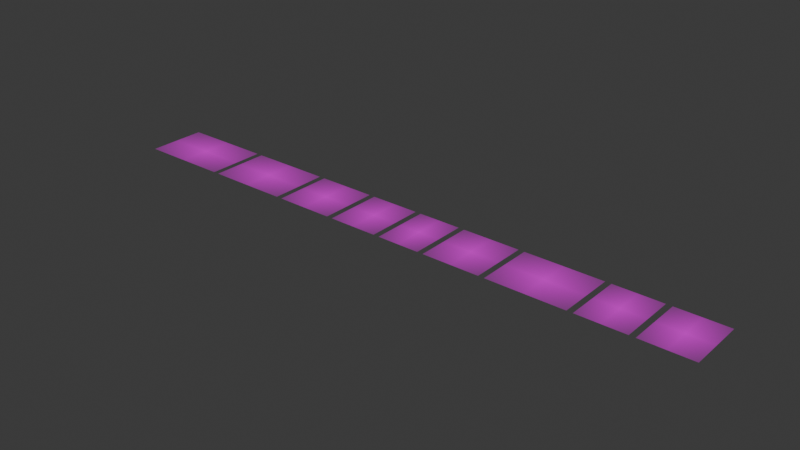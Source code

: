 # Source: cannabisposters.blend  (saved by Blender 4.2.66; exported with 4.5.12 LTS)
import bpy
from mathutils import Matrix  # noqa: F401  (used for matrix-valued properties, if any)

bpy.ops.wm.read_factory_settings(use_empty=True)
scene = bpy.context.scene
scene.name = 'Scene'

# ---- collections
col_collection = bpy.data.collections.new('Collection'); scene.collection.children.link(col_collection)

# ---- images (referenced by path relative to the original .blend; pixels are not part of the script)
import os
ASSET_DIR = os.environ.get("B2B_ASSET_DIR", "")  # directory of the original .blend (textures are referenced by path, not embedded)
HERE = os.path.dirname(os.path.abspath(__file__))  # packed textures are extracted next to this script under _unpacked/

def load_image(name, relpath, width, height, colorspace="sRGB"):
    """Load a texture the original file referenced (path relative to the .blend, or extracted next to this script)."""
    p = next((c for c in (os.path.join(HERE, relpath), os.path.join(ASSET_DIR, relpath)) if relpath and os.path.exists(c)), "")
    if p:
        img = bpy.data.images.load(p, check_existing=True)
        img.name = name
    else:  # same state as the original file: an image datablock whose file is absent (Cycles renders it pink)
        img = bpy.data.images.new(name, width, height)
        img.source = "FILE"
        img.filepath = "//" + (relpath or name)
    img.colorspace_settings.name = colorspace
    return img
img_420sticker_jpg = load_image('420sticker.jpg', '420sticker.jpg', 1024, 1024, 'sRGB')
img_cannabis_warning_label_png = load_image('cannabis-warning-label.png', 'cannabis-warning-label.png', 1024, 1024, 'sRGB')
img_marijuana_leaf_jpg = load_image('marijuana_leaf.jpg', 'marijuana_leaf.jpg', 1024, 1024, 'sRGB')
img_potleaf_png = load_image('potleaf.png', 'potleaf.png', 1024, 1024, 'sRGB')
img_scientificcannabis_jpg = load_image('scientificcannabis.jpg', 'scientificcannabis.jpg', 1024, 1024, 'sRGB')
img_smileystoner_png = load_image('smileystoner.png', 'smileystoner.png', 1024, 1024, 'sRGB')
img_smileyweed_png = load_image('smileyweed.png', 'smileyweed.png', 1024, 1024, 'sRGB')
img_vintage_cannabis_poster_png = load_image('vintage-cannabis-poster.png', 'vintage-cannabis-poster.png', 1024, 1024, 'sRGB')
img_weedisgood_stickers_png = load_image('weedisgood-stickers.png', 'weedisgood-stickers.png', 1024, 1024, 'sRGB')

# ---- materials (node trees are filled in below, after node groups)
mat_420sticker = bpy.data.materials.new('420sticker')
mat_420sticker.use_backface_culling_lightprobe_volume = False
mat_420sticker.thickness_mode = 'SLAB'
mat_cannabis_warning_label = bpy.data.materials.new('cannabis-warning-label')
mat_cannabis_warning_label.use_backface_culling_lightprobe_volume = False
mat_cannabis_warning_label.thickness_mode = 'SLAB'
mat_marijuana_leaf = bpy.data.materials.new('marijuana_leaf')
mat_marijuana_leaf.use_backface_culling_lightprobe_volume = False
mat_marijuana_leaf.thickness_mode = 'SLAB'
mat_potleaf = bpy.data.materials.new('potleaf')
mat_potleaf.use_backface_culling_lightprobe_volume = False
mat_potleaf.thickness_mode = 'SLAB'
mat_scientificcannabis = bpy.data.materials.new('scientificcannabis')
mat_scientificcannabis.use_backface_culling_lightprobe_volume = False
mat_scientificcannabis.thickness_mode = 'SLAB'
mat_smileystoner = bpy.data.materials.new('smileystoner')
mat_smileystoner.use_backface_culling_lightprobe_volume = False
mat_smileystoner.thickness_mode = 'SLAB'
mat_smileyweed = bpy.data.materials.new('smileyweed')
mat_smileyweed.use_backface_culling_lightprobe_volume = False
mat_smileyweed.thickness_mode = 'SLAB'
mat_vintage_cannabis_poster = bpy.data.materials.new('vintage-cannabis-poster')
mat_vintage_cannabis_poster.use_backface_culling_lightprobe_volume = False
mat_vintage_cannabis_poster.thickness_mode = 'SLAB'
mat_weedisgood_stickers = bpy.data.materials.new('weedisgood-stickers')
mat_weedisgood_stickers.use_backface_culling_lightprobe_volume = False
mat_weedisgood_stickers.thickness_mode = 'SLAB'

# ---- material node trees
mat_420sticker.use_nodes = True; mat_420sticker.node_tree.nodes.clear()
_N = mat_420sticker.node_tree.nodes; _L = mat_420sticker.node_tree.links
n0 = _N.new('ShaderNodeOutputMaterial'); n0.name = 'Material Output'; n0.location = (300, 300)
n1 = _N.new('ShaderNodeTexImage'); n1.name = 'Image Texture'; n1.location = (-200, 300)
n1.image = img_420sticker_jpg
n1.extension = 'CLIP'
n2 = _N.new('ShaderNodeBsdfPrincipled'); n2.name = 'Principled BSDF'; n2.location = (0, 300)
_L.new(n1.outputs[0], n2.inputs[0])
_L.new(n1.outputs[1], n2.inputs[4])
_L.new(n2.outputs[0], n0.inputs[0])
n0.is_active_output = True
mat_cannabis_warning_label.use_nodes = True; mat_cannabis_warning_label.node_tree.nodes.clear()
_N = mat_cannabis_warning_label.node_tree.nodes; _L = mat_cannabis_warning_label.node_tree.links
n0 = _N.new('ShaderNodeOutputMaterial'); n0.name = 'Material Output'; n0.location = (300, 300)
n1 = _N.new('ShaderNodeTexImage'); n1.name = 'Image Texture'; n1.location = (-200, 300)
n1.image = img_cannabis_warning_label_png
n1.extension = 'CLIP'
n2 = _N.new('ShaderNodeBsdfPrincipled'); n2.name = 'Principled BSDF'; n2.location = (0, 300)
_L.new(n1.outputs[0], n2.inputs[0])
_L.new(n1.outputs[1], n2.inputs[4])
_L.new(n2.outputs[0], n0.inputs[0])
n0.is_active_output = True
mat_marijuana_leaf.use_nodes = True; mat_marijuana_leaf.node_tree.nodes.clear()
_N = mat_marijuana_leaf.node_tree.nodes; _L = mat_marijuana_leaf.node_tree.links
n0 = _N.new('ShaderNodeOutputMaterial'); n0.name = 'Material Output'; n0.location = (300, 300)
n1 = _N.new('ShaderNodeTexImage'); n1.name = 'Image Texture'; n1.location = (-200, 300)
n1.image = img_marijuana_leaf_jpg
n1.extension = 'CLIP'
n2 = _N.new('ShaderNodeBsdfPrincipled'); n2.name = 'Principled BSDF'; n2.location = (0, 300)
_L.new(n1.outputs[0], n2.inputs[0])
_L.new(n1.outputs[1], n2.inputs[4])
_L.new(n2.outputs[0], n0.inputs[0])
n0.is_active_output = True
mat_potleaf.use_nodes = True; mat_potleaf.node_tree.nodes.clear()
_N = mat_potleaf.node_tree.nodes; _L = mat_potleaf.node_tree.links
n0 = _N.new('ShaderNodeOutputMaterial'); n0.name = 'Material Output'; n0.location = (300, 300)
n1 = _N.new('ShaderNodeTexImage'); n1.name = 'Image Texture'; n1.location = (-200, 300)
n1.image = img_potleaf_png
n1.extension = 'CLIP'
n2 = _N.new('ShaderNodeBsdfPrincipled'); n2.name = 'Principled BSDF'; n2.location = (0, 300)
_L.new(n1.outputs[0], n2.inputs[0])
_L.new(n1.outputs[1], n2.inputs[4])
_L.new(n2.outputs[0], n0.inputs[0])
n0.is_active_output = True
mat_scientificcannabis.use_nodes = True; mat_scientificcannabis.node_tree.nodes.clear()
_N = mat_scientificcannabis.node_tree.nodes; _L = mat_scientificcannabis.node_tree.links
n0 = _N.new('ShaderNodeOutputMaterial'); n0.name = 'Material Output'; n0.location = (300, 300)
n1 = _N.new('ShaderNodeTexImage'); n1.name = 'Image Texture'; n1.location = (-200, 300)
n1.image = img_scientificcannabis_jpg
n1.extension = 'CLIP'
n2 = _N.new('ShaderNodeBsdfPrincipled'); n2.name = 'Principled BSDF'; n2.location = (0, 300)
_L.new(n1.outputs[0], n2.inputs[0])
_L.new(n1.outputs[1], n2.inputs[4])
_L.new(n2.outputs[0], n0.inputs[0])
n0.is_active_output = True
mat_smileystoner.use_nodes = True; mat_smileystoner.node_tree.nodes.clear()
_N = mat_smileystoner.node_tree.nodes; _L = mat_smileystoner.node_tree.links
n0 = _N.new('ShaderNodeOutputMaterial'); n0.name = 'Material Output'; n0.location = (300, 300)
n1 = _N.new('ShaderNodeTexImage'); n1.name = 'Image Texture'; n1.location = (-200, 300)
n1.image = img_smileystoner_png
n1.extension = 'CLIP'
n2 = _N.new('ShaderNodeBsdfPrincipled'); n2.name = 'Principled BSDF'; n2.location = (0, 300)
_L.new(n1.outputs[0], n2.inputs[0])
_L.new(n1.outputs[1], n2.inputs[4])
_L.new(n2.outputs[0], n0.inputs[0])
n0.is_active_output = True
mat_smileyweed.use_nodes = True; mat_smileyweed.node_tree.nodes.clear()
_N = mat_smileyweed.node_tree.nodes; _L = mat_smileyweed.node_tree.links
n0 = _N.new('ShaderNodeOutputMaterial'); n0.name = 'Material Output'; n0.location = (300, 300)
n1 = _N.new('ShaderNodeTexImage'); n1.name = 'Image Texture'; n1.location = (-200, 300)
n1.image = img_smileyweed_png
n1.extension = 'CLIP'
n2 = _N.new('ShaderNodeBsdfPrincipled'); n2.name = 'Principled BSDF'; n2.location = (0, 300)
_L.new(n1.outputs[0], n2.inputs[0])
_L.new(n1.outputs[1], n2.inputs[4])
_L.new(n2.outputs[0], n0.inputs[0])
n0.is_active_output = True
mat_vintage_cannabis_poster.use_nodes = True; mat_vintage_cannabis_poster.node_tree.nodes.clear()
_N = mat_vintage_cannabis_poster.node_tree.nodes; _L = mat_vintage_cannabis_poster.node_tree.links
n0 = _N.new('ShaderNodeOutputMaterial'); n0.name = 'Material Output'; n0.location = (300, 300)
n1 = _N.new('ShaderNodeTexImage'); n1.name = 'Image Texture'; n1.location = (-200, 300)
n1.image = img_vintage_cannabis_poster_png
n1.extension = 'CLIP'
n2 = _N.new('ShaderNodeBsdfPrincipled'); n2.name = 'Principled BSDF'; n2.location = (0, 300)
_L.new(n1.outputs[0], n2.inputs[0])
_L.new(n1.outputs[1], n2.inputs[4])
_L.new(n2.outputs[0], n0.inputs[0])
n0.is_active_output = True
mat_weedisgood_stickers.use_nodes = True; mat_weedisgood_stickers.node_tree.nodes.clear()
_N = mat_weedisgood_stickers.node_tree.nodes; _L = mat_weedisgood_stickers.node_tree.links
n0 = _N.new('ShaderNodeOutputMaterial'); n0.name = 'Material Output'; n0.location = (300, 300)
n1 = _N.new('ShaderNodeTexImage'); n1.name = 'Image Texture'; n1.location = (-200, 300)
n1.image = img_weedisgood_stickers_png
n1.extension = 'CLIP'
n2 = _N.new('ShaderNodeBsdfPrincipled'); n2.name = 'Principled BSDF'; n2.location = (0, 300)
_L.new(n1.outputs[0], n2.inputs[0])
_L.new(n1.outputs[1], n2.inputs[4])
_L.new(n2.outputs[0], n0.inputs[0])
n0.is_active_output = True

# ---- world
world_world = bpy.data.worlds.new('World'); scene.world = world_world
world_world.use_nodes = True; world_world.node_tree.nodes.clear()
_N = world_world.node_tree.nodes; _L = world_world.node_tree.links
n0 = _N.new('ShaderNodeOutputWorld'); n0.name = 'World Output'; n0.location = (300, 300)
n1 = _N.new('ShaderNodeBackground'); n1.name = 'Background'; n1.location = (10, 300)
n1.inputs[0].default_value = (0.05088, 0.05088, 0.05088, 1.0)
_L.new(n1.outputs[0], n0.inputs[0])
n0.is_active_output = True
world_world.color = (0.05088, 0.05088, 0.05088)
world_world.sun_shadow_jitter_overblur = 0.0

# ---- meshes
me_420sticker = bpy.data.meshes.new('420sticker')
me_420sticker.from_pydata([(-0.7713, -0.5, 0.0), (0.7713, -0.5, 0.0), (-0.7713, 0.5, 0.0), (0.7713, 0.5, 0.0)], [], [(0, 1, 3, 2)])
_uv = me_420sticker.uv_layers.new(name='UVMap')
_uv.uv.foreach_set('vector', [0.0, 0.0, 1.0, 0.0, 1.0, 1.0, 0.0, 1.0])
me_420sticker.materials.append(mat_420sticker)
me_420sticker.update()
me_cannabis_warning_label = bpy.data.meshes.new('cannabis-warning-label')
me_cannabis_warning_label.from_pydata([(-0.6965, -0.5, 0.0), (0.6965, -0.5, 0.0), (-0.6965, 0.5, 0.0), (0.6965, 0.5, 0.0)], [], [(0, 1, 3, 2)])
_uv = me_cannabis_warning_label.uv_layers.new(name='UVMap')
_uv.uv.foreach_set('vector', [0.0, 0.0, 1.0, 0.0, 1.0, 1.0, 0.0, 1.0])
me_cannabis_warning_label.materials.append(mat_cannabis_warning_label)
me_cannabis_warning_label.update()
me_marijuana_leaf = bpy.data.meshes.new('marijuana_leaf')
me_marijuana_leaf.from_pydata([(-0.5, -0.5, 0.0), (0.5, -0.5, 0.0), (-0.5, 0.5, 0.0), (0.5, 0.5, 0.0)], [], [(0, 1, 3, 2)])
_uv = me_marijuana_leaf.uv_layers.new(name='UVMap')
_uv.uv.foreach_set('vector', [0.0, 0.0, 1.0, 0.0, 1.0, 1.0, 0.0, 1.0])
me_marijuana_leaf.materials.append(mat_marijuana_leaf)
me_marijuana_leaf.update()
me_potleaf = bpy.data.meshes.new('potleaf')
me_potleaf.from_pydata([(-0.426, -0.5, 0.0), (0.426, -0.5, 0.0), (-0.426, 0.5, 0.0), (0.426, 0.5, 0.0)], [], [(0, 1, 3, 2)])
_uv = me_potleaf.uv_layers.new(name='UVMap')
_uv.uv.foreach_set('vector', [0.0, 0.0, 1.0, 0.0, 1.0, 1.0, 0.0, 1.0])
me_potleaf.materials.append(mat_potleaf)
me_potleaf.update()
me_scientificcannabis = bpy.data.meshes.new('scientificcannabis')
me_scientificcannabis.from_pydata([(-0.3706, -0.5, 0.0), (0.3706, -0.5, 0.0), (-0.3706, 0.5, 0.0), (0.3706, 0.5, 0.0)], [], [(0, 1, 3, 2)])
_uv = me_scientificcannabis.uv_layers.new(name='UVMap')
_uv.uv.foreach_set('vector', [0.0, 0.0, 1.0, 0.0, 1.0, 1.0, 0.0, 1.0])
me_scientificcannabis.materials.append(mat_scientificcannabis)
me_scientificcannabis.update()
me_smileystoner = bpy.data.meshes.new('smileystoner')
me_smileystoner.from_pydata([(-0.4978, -0.5, 0.0), (0.4978, -0.5, 0.0), (-0.4978, 0.5, 0.0), (0.4978, 0.5, 0.0)], [], [(0, 1, 3, 2)])
_uv = me_smileystoner.uv_layers.new(name='UVMap')
_uv.uv.foreach_set('vector', [0.0, 0.0, 1.0, 0.0, 1.0, 1.0, 0.0, 1.0])
me_smileystoner.materials.append(mat_smileystoner)
me_smileystoner.update()
me_smileyweed = bpy.data.meshes.new('smileyweed')
me_smileyweed.from_pydata([(-0.6729, -0.5, 0.0), (0.6729, -0.5, 0.0), (-0.6729, 0.5, 0.0), (0.6729, 0.5, 0.0)], [], [(0, 1, 3, 2)])
_uv = me_smileyweed.uv_layers.new(name='UVMap')
_uv.uv.foreach_set('vector', [0.0, 0.0, 1.0, 0.0, 1.0, 1.0, 0.0, 1.0])
me_smileyweed.materials.append(mat_smileyweed)
me_smileyweed.update()
me_vintage_cannabis_poster = bpy.data.meshes.new('vintage-cannabis-poster')
me_vintage_cannabis_poster.from_pydata([(-0.4164, -0.5, 0.0), (0.4164, -0.5, 0.0), (-0.4164, 0.5, 0.0), (0.4164, 0.5, 0.0)], [], [(0, 1, 3, 2)])
_uv = me_vintage_cannabis_poster.uv_layers.new(name='UVMap')
_uv.uv.foreach_set('vector', [0.0, 0.0, 1.0, 0.0, 1.0, 1.0, 0.0, 1.0])
me_vintage_cannabis_poster.materials.append(mat_vintage_cannabis_poster)
me_vintage_cannabis_poster.update()
me_weedisgood_stickers = bpy.data.meshes.new('weedisgood-stickers')
me_weedisgood_stickers.from_pydata([(-0.4357, -0.5, 0.0), (0.4357, -0.5, 0.0), (-0.4357, 0.5, 0.0), (0.4357, 0.5, 0.0)], [], [(0, 1, 3, 2)])
_uv = me_weedisgood_stickers.uv_layers.new(name='UVMap')
_uv.uv.foreach_set('vector', [0.0, 0.0, 1.0, 0.0, 1.0, 1.0, 0.0, 1.0])
me_weedisgood_stickers.materials.append(mat_weedisgood_stickers)
me_weedisgood_stickers.update()

# ---- objects
ob_420sticker = bpy.data.objects.new('420sticker', me_420sticker)
ob_cannabis_warning_label = bpy.data.objects.new('cannabis-warning-label', me_cannabis_warning_label)
ob_marijuana_leaf = bpy.data.objects.new('marijuana_leaf', me_marijuana_leaf)
ob_potleaf = bpy.data.objects.new('potleaf', me_potleaf)
ob_scientificcannabis = bpy.data.objects.new('scientificcannabis', me_scientificcannabis)
ob_smileystoner = bpy.data.objects.new('smileystoner', me_smileystoner)
ob_smileyweed = bpy.data.objects.new('smileyweed', me_smileyweed)
ob_vintage_cannabis_poster = bpy.data.objects.new('vintage-cannabis-poster', me_vintage_cannabis_poster)
ob_weedisgood_stickers = bpy.data.objects.new('weedisgood-stickers', me_weedisgood_stickers)

# ---- transforms, parenting, visibility, modifiers, constraints
ob_420sticker.location = (0.0, 0.0, 0.0)
ob_cannabis_warning_label.location = (1.568, 0.0, 0.0)
ob_marijuana_leaf.location = (2.864, 0.0, 0.0)
ob_potleaf.location = (3.89, 0.0, 0.0)
ob_scientificcannabis.location = (4.787, 0.0, 0.0)
ob_smileystoner.location = (5.755, 0.0, 0.0)
ob_smileyweed.location = (7.026, 0.0, 0.0)
ob_vintage_cannabis_poster.location = (8.215, 0.0, 0.0)
ob_weedisgood_stickers.location = (9.167, 0.0, 0.0)

# ---- collection membership
col_collection.objects.link(ob_420sticker)
col_collection.objects.link(ob_cannabis_warning_label)
col_collection.objects.link(ob_marijuana_leaf)
col_collection.objects.link(ob_potleaf)
col_collection.objects.link(ob_scientificcannabis)
col_collection.objects.link(ob_smileystoner)
col_collection.objects.link(ob_smileyweed)
col_collection.objects.link(ob_vintage_cannabis_poster)
col_collection.objects.link(ob_weedisgood_stickers)

# ---- scene / render settings (as saved in the file)
scene.frame_start = 1; scene.frame_end = 250; scene.frame_set(1)
scene.render.engine = 'BLENDER_EEVEE_NEXT'
bpy.context.view_layer.update()

# ---- added for rendering (the .blend has no active camera and no usable light): camera, sun
cam_auto = bpy.data.cameras.new('AutoCamera')
cam_auto.lens = 50.0
cam_auto.sensor_width = 36.0
cam_auto.clip_end = 1000.0
ob_auto_camera = bpy.data.objects.new('AutoCamera', cam_auto)
scene.collection.objects.link(ob_auto_camera)
ob_auto_camera.location = (14.0591, -11.5718, 7.71456)
ob_auto_camera.rotation_euler = (1.09748, -7.21219e-08, 0.694738)
scene.camera = ob_auto_camera
light_auto_sun = bpy.data.lights.new('AutoSun', 'SUN')
light_auto_sun.energy = 3.0
light_auto_sun.angle = 0.0523599
ob_auto_sun = bpy.data.objects.new('AutoSun', light_auto_sun)
scene.collection.objects.link(ob_auto_sun)
ob_auto_sun.rotation_euler = (0.872665, 0.174533, 0.523599)
bpy.context.view_layer.update()
